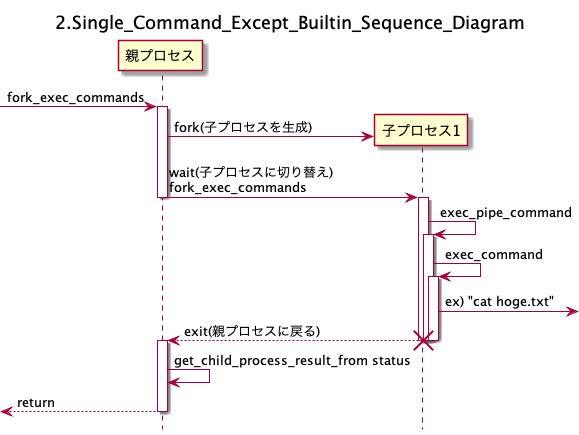

The diagram above was rendered by PlantUML. Its source (embedded in the PNG):
@startuml
title 2.Single_Command_Except_Builtin_Sequence_Diagram
hide footbox

participant "親プロセス" as Parent
participant "子プロセス1" as Child1

[-> Parent : fork_exec_commands
activate Parent
create Child1
Parent -> Child1 : fork(子プロセスを生成)
Parent -> Child1 : wait(子プロセスに切り替え)\nfork_exec_commands
deactivate Parent
activate Child1
Child1 -> Child1 : exec_pipe_command
activate Child1
Child1 -> Child1 : exec_command
activate Child1
Child1->] : ex) "cat hoge.txt"
Parent <-- Child1 : exit(親プロセスに戻る)
deactivate Child1
deactivate Child1
deactivate Child1
destroy Child1
activate Parent
Parent -> Parent : get_child_process_result_from status
[<-- Parent : return
deactivate Parent

@enduml